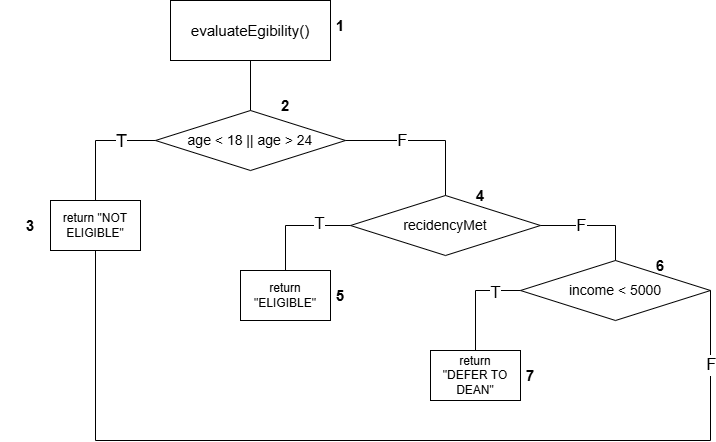

The diagram above was exported from draw.io. Its source (the exported page's mxGraphModel, read from the mxfile embedded in the PNG):
<mxGraphModel dx="1001" dy="482" grid="1" gridSize="10" guides="1" tooltips="1" connect="1" arrows="1" fold="1" page="1" pageScale="1" pageWidth="850" pageHeight="1100" math="0" shadow="0">
  <root>
    <mxCell id="0" />
    <mxCell id="1" parent="0" />
    <mxCell id="fL9J0Ez5Pla7PXVSd8Bv-1" parent="1" style="rounded=0;whiteSpace=wrap;html=1;" value="&lt;font style=&quot;font-size: 15px;&quot;&gt;evaluateEgibility()&lt;/font&gt;" vertex="1">
      <mxGeometry height="60" width="160" x="360" y="40" as="geometry" />
    </mxCell>
    <mxCell id="fL9J0Ez5Pla7PXVSd8Bv-2" parent="1" style="rhombus;whiteSpace=wrap;html=1;" value="&lt;font style=&quot;font-size: 14px;&quot;&gt;age &amp;lt; 18 || age &amp;gt; 24&lt;/font&gt;" vertex="1">
      <mxGeometry height="60" width="190" x="345" y="150" as="geometry" />
    </mxCell>
    <mxCell id="fL9J0Ez5Pla7PXVSd8Bv-3" parent="1" style="rounded=0;whiteSpace=wrap;html=1;" value="return &quot;NOT ELIGIBLE&quot;" vertex="1">
      <mxGeometry height="50" width="90" x="240" y="240" as="geometry" />
    </mxCell>
    <mxCell id="fL9J0Ez5Pla7PXVSd8Bv-7" edge="1" parent="1" source="fL9J0Ez5Pla7PXVSd8Bv-2" style="endArrow=none;html=1;rounded=0;entryX=0.5;entryY=1;entryDx=0;entryDy=0;exitX=0.5;exitY=0;exitDx=0;exitDy=0;" target="fL9J0Ez5Pla7PXVSd8Bv-1" value="">
      <mxGeometry height="50" relative="1" width="50" as="geometry">
        <mxPoint x="400" y="290" as="sourcePoint" />
        <mxPoint x="450" y="240" as="targetPoint" />
      </mxGeometry>
    </mxCell>
    <mxCell id="fL9J0Ez5Pla7PXVSd8Bv-8" edge="1" parent="1" source="fL9J0Ez5Pla7PXVSd8Bv-3" style="endArrow=none;html=1;rounded=0;entryX=0;entryY=0.5;entryDx=0;entryDy=0;exitX=0.5;exitY=0;exitDx=0;exitDy=0;" target="fL9J0Ez5Pla7PXVSd8Bv-2" value="">
      <mxGeometry height="50" relative="1" width="50" as="geometry">
        <Array as="points">
          <mxPoint x="285" y="180" />
        </Array>
        <mxPoint x="400" y="290" as="sourcePoint" />
        <mxPoint x="450" y="240" as="targetPoint" />
      </mxGeometry>
    </mxCell>
    <mxCell id="fL9J0Ez5Pla7PXVSd8Bv-9" connectable="0" parent="fL9J0Ez5Pla7PXVSd8Bv-8" style="edgeLabel;html=1;align=center;verticalAlign=middle;resizable=0;points=[];" value="&lt;font style=&quot;font-size: 18px;&quot;&gt;T&lt;/font&gt;" vertex="1">
      <mxGeometry relative="1" x="0.38" y="1" as="geometry">
        <mxPoint x="2" y="1" as="offset" />
      </mxGeometry>
    </mxCell>
    <mxCell id="fL9J0Ez5Pla7PXVSd8Bv-10" parent="1" style="rhombus;whiteSpace=wrap;html=1;" value="&lt;span style=&quot;font-size: 14px;&quot;&gt;recidencyMet&lt;/span&gt;" vertex="1">
      <mxGeometry height="60" width="190" x="540" y="235" as="geometry" />
    </mxCell>
    <mxCell id="fL9J0Ez5Pla7PXVSd8Bv-11" edge="1" parent="1" source="fL9J0Ez5Pla7PXVSd8Bv-10" style="endArrow=none;html=1;rounded=0;exitX=0.5;exitY=0;exitDx=0;exitDy=0;entryX=1;entryY=0.5;entryDx=0;entryDy=0;" target="fL9J0Ez5Pla7PXVSd8Bv-2" value="">
      <mxGeometry height="50" relative="1" width="50" as="geometry">
        <Array as="points">
          <mxPoint x="635" y="180" />
        </Array>
        <mxPoint x="390" y="340" as="sourcePoint" />
        <mxPoint x="440" y="290" as="targetPoint" />
      </mxGeometry>
    </mxCell>
    <mxCell id="fL9J0Ez5Pla7PXVSd8Bv-12" connectable="0" parent="fL9J0Ez5Pla7PXVSd8Bv-11" style="edgeLabel;html=1;align=center;verticalAlign=middle;resizable=0;points=[];" value="&lt;font style=&quot;font-size: 17px;&quot;&gt;F&lt;/font&gt;" vertex="1">
      <mxGeometry relative="1" x="0.2817" as="geometry">
        <mxPoint as="offset" />
      </mxGeometry>
    </mxCell>
    <mxCell id="fL9J0Ez5Pla7PXVSd8Bv-14" parent="1" style="rounded=0;whiteSpace=wrap;html=1;" value="return &quot;ELIGIBLE&quot;" vertex="1">
      <mxGeometry height="50" width="90" x="430" y="310" as="geometry" />
    </mxCell>
    <mxCell id="fL9J0Ez5Pla7PXVSd8Bv-15" edge="1" parent="1" source="fL9J0Ez5Pla7PXVSd8Bv-14" style="endArrow=none;html=1;rounded=0;exitX=0.5;exitY=0;exitDx=0;exitDy=0;entryX=0;entryY=0.5;entryDx=0;entryDy=0;" target="fL9J0Ez5Pla7PXVSd8Bv-10" value="">
      <mxGeometry height="50" relative="1" width="50" as="geometry">
        <Array as="points">
          <mxPoint x="475" y="265" />
        </Array>
        <mxPoint x="540" y="330" as="sourcePoint" />
        <mxPoint x="590" y="280" as="targetPoint" />
      </mxGeometry>
    </mxCell>
    <mxCell id="fL9J0Ez5Pla7PXVSd8Bv-16" connectable="0" parent="fL9J0Ez5Pla7PXVSd8Bv-15" style="edgeLabel;html=1;align=center;verticalAlign=middle;resizable=0;points=[];" value="&lt;font style=&quot;font-size: 17px;&quot;&gt;T&lt;/font&gt;" vertex="1">
      <mxGeometry relative="1" x="0.4144" y="2" as="geometry">
        <mxPoint as="offset" />
      </mxGeometry>
    </mxCell>
    <mxCell id="fL9J0Ez5Pla7PXVSd8Bv-17" parent="1" style="rhombus;whiteSpace=wrap;html=1;" value="&lt;span style=&quot;font-size: 14px;&quot;&gt;income &amp;lt; 5000&lt;/span&gt;" vertex="1">
      <mxGeometry height="60" width="190" x="710" y="300" as="geometry" />
    </mxCell>
    <mxCell id="fL9J0Ez5Pla7PXVSd8Bv-18" edge="1" parent="1" source="fL9J0Ez5Pla7PXVSd8Bv-17" style="endArrow=none;html=1;rounded=0;exitX=0.5;exitY=0;exitDx=0;exitDy=0;entryX=1;entryY=0.5;entryDx=0;entryDy=0;" target="fL9J0Ez5Pla7PXVSd8Bv-10" value="">
      <mxGeometry height="50" relative="1" width="50" as="geometry">
        <Array as="points">
          <mxPoint x="805" y="265" />
        </Array>
        <mxPoint x="680" y="360" as="sourcePoint" />
        <mxPoint x="730" y="310" as="targetPoint" />
      </mxGeometry>
    </mxCell>
    <mxCell id="fL9J0Ez5Pla7PXVSd8Bv-19" connectable="0" parent="fL9J0Ez5Pla7PXVSd8Bv-18" style="edgeLabel;html=1;align=center;verticalAlign=middle;resizable=0;points=[];" value="&lt;font style=&quot;font-size: 17px;&quot;&gt;F&lt;/font&gt;" vertex="1">
      <mxGeometry relative="1" x="0.1473" y="3" as="geometry">
        <mxPoint x="-7" y="-3" as="offset" />
      </mxGeometry>
    </mxCell>
    <mxCell id="fL9J0Ez5Pla7PXVSd8Bv-20" parent="1" style="rounded=0;whiteSpace=wrap;html=1;" value="return&lt;div&gt;&quot;DEFER TO DEAN&quot;&lt;/div&gt;" vertex="1">
      <mxGeometry height="50" width="90" x="620" y="390" as="geometry" />
    </mxCell>
    <mxCell id="fL9J0Ez5Pla7PXVSd8Bv-23" edge="1" parent="1" source="fL9J0Ez5Pla7PXVSd8Bv-17" style="endArrow=none;html=1;rounded=0;exitX=0;exitY=0.5;exitDx=0;exitDy=0;entryX=0.5;entryY=0;entryDx=0;entryDy=0;" target="fL9J0Ez5Pla7PXVSd8Bv-20" value="">
      <mxGeometry height="50" relative="1" width="50" as="geometry">
        <Array as="points">
          <mxPoint x="665" y="330" />
        </Array>
        <mxPoint x="860" y="440" as="sourcePoint" />
        <mxPoint x="910" y="390" as="targetPoint" />
      </mxGeometry>
    </mxCell>
    <mxCell id="fL9J0Ez5Pla7PXVSd8Bv-25" connectable="0" parent="fL9J0Ez5Pla7PXVSd8Bv-23" style="edgeLabel;html=1;align=center;verticalAlign=middle;resizable=0;points=[];" value="&lt;font style=&quot;font-size: 17px;&quot;&gt;T&lt;/font&gt;" vertex="1">
      <mxGeometry relative="1" x="-0.5113" y="2" as="geometry">
        <mxPoint as="offset" />
      </mxGeometry>
    </mxCell>
    <mxCell id="fL9J0Ez5Pla7PXVSd8Bv-37" parent="1" style="text;html=1;whiteSpace=wrap;strokeColor=none;fillColor=none;align=center;verticalAlign=middle;rounded=0;" value="&lt;b&gt;&lt;font style=&quot;font-size: 15px;&quot;&gt;1&lt;/font&gt;&lt;/b&gt;" vertex="1">
      <mxGeometry height="30" width="60" x="500" y="50" as="geometry" />
    </mxCell>
    <mxCell id="fL9J0Ez5Pla7PXVSd8Bv-38" parent="1" style="text;html=1;whiteSpace=wrap;strokeColor=none;fillColor=none;align=center;verticalAlign=middle;rounded=0;" value="&lt;b&gt;&lt;font style=&quot;font-size: 15px;&quot;&gt;2&lt;/font&gt;&lt;/b&gt;" vertex="1">
      <mxGeometry height="30" width="60" x="445" y="130" as="geometry" />
    </mxCell>
    <mxCell id="fL9J0Ez5Pla7PXVSd8Bv-39" parent="1" style="text;html=1;whiteSpace=wrap;strokeColor=none;fillColor=none;align=center;verticalAlign=middle;rounded=0;" value="&lt;b&gt;&lt;font style=&quot;font-size: 15px;&quot;&gt;3&lt;/font&gt;&lt;/b&gt;" vertex="1">
      <mxGeometry height="30" width="60" x="190" y="250" as="geometry" />
    </mxCell>
    <mxCell id="fL9J0Ez5Pla7PXVSd8Bv-40" parent="1" style="text;html=1;whiteSpace=wrap;strokeColor=none;fillColor=none;align=center;verticalAlign=middle;rounded=0;" value="&lt;b&gt;&lt;font style=&quot;font-size: 15px;&quot;&gt;4&lt;/font&gt;&lt;/b&gt;" vertex="1">
      <mxGeometry height="30" width="60" x="640" y="220" as="geometry" />
    </mxCell>
    <mxCell id="fL9J0Ez5Pla7PXVSd8Bv-41" parent="1" style="text;html=1;whiteSpace=wrap;strokeColor=none;fillColor=none;align=center;verticalAlign=middle;rounded=0;" value="&lt;b&gt;&lt;font style=&quot;font-size: 15px;&quot;&gt;5&lt;/font&gt;&lt;/b&gt;" vertex="1">
      <mxGeometry height="30" width="60" x="500" y="320" as="geometry" />
    </mxCell>
    <mxCell id="fL9J0Ez5Pla7PXVSd8Bv-42" parent="1" style="text;html=1;whiteSpace=wrap;strokeColor=none;fillColor=none;align=center;verticalAlign=middle;rounded=0;" value="&lt;b&gt;&lt;font style=&quot;font-size: 15px;&quot;&gt;6&lt;/font&gt;&lt;/b&gt;" vertex="1">
      <mxGeometry height="30" width="60" x="820" y="290" as="geometry" />
    </mxCell>
    <mxCell id="fL9J0Ez5Pla7PXVSd8Bv-43" parent="1" style="text;html=1;whiteSpace=wrap;strokeColor=none;fillColor=none;align=center;verticalAlign=middle;rounded=0;" value="&lt;b&gt;&lt;font style=&quot;font-size: 15px;&quot;&gt;7&lt;/font&gt;&lt;/b&gt;" vertex="1">
      <mxGeometry height="30" width="60" x="690" y="400" as="geometry" />
    </mxCell>
    <mxCell id="Y0YQBguELVhe21aHs-lh-1" edge="1" parent="1" source="fL9J0Ez5Pla7PXVSd8Bv-3" style="endArrow=none;html=1;rounded=0;entryX=1;entryY=0.5;entryDx=0;entryDy=0;exitX=0.5;exitY=1;exitDx=0;exitDy=0;" target="fL9J0Ez5Pla7PXVSd8Bv-17" value="">
      <mxGeometry height="50" relative="1" width="50" as="geometry">
        <Array as="points">
          <mxPoint x="285" y="480" />
          <mxPoint x="900" y="480" />
        </Array>
        <mxPoint x="670" y="430" as="sourcePoint" />
        <mxPoint x="720" y="380" as="targetPoint" />
      </mxGeometry>
    </mxCell>
    <mxCell id="Y0YQBguELVhe21aHs-lh-2" connectable="0" parent="Y0YQBguELVhe21aHs-lh-1" style="edgeLabel;html=1;align=center;verticalAlign=middle;resizable=0;points=[];" value="&lt;font style=&quot;font-size: 17px;&quot;&gt;F&lt;/font&gt;" vertex="1">
      <mxGeometry relative="1" x="0.8459" as="geometry">
        <mxPoint as="offset" />
      </mxGeometry>
    </mxCell>
  </root>
</mxGraphModel>